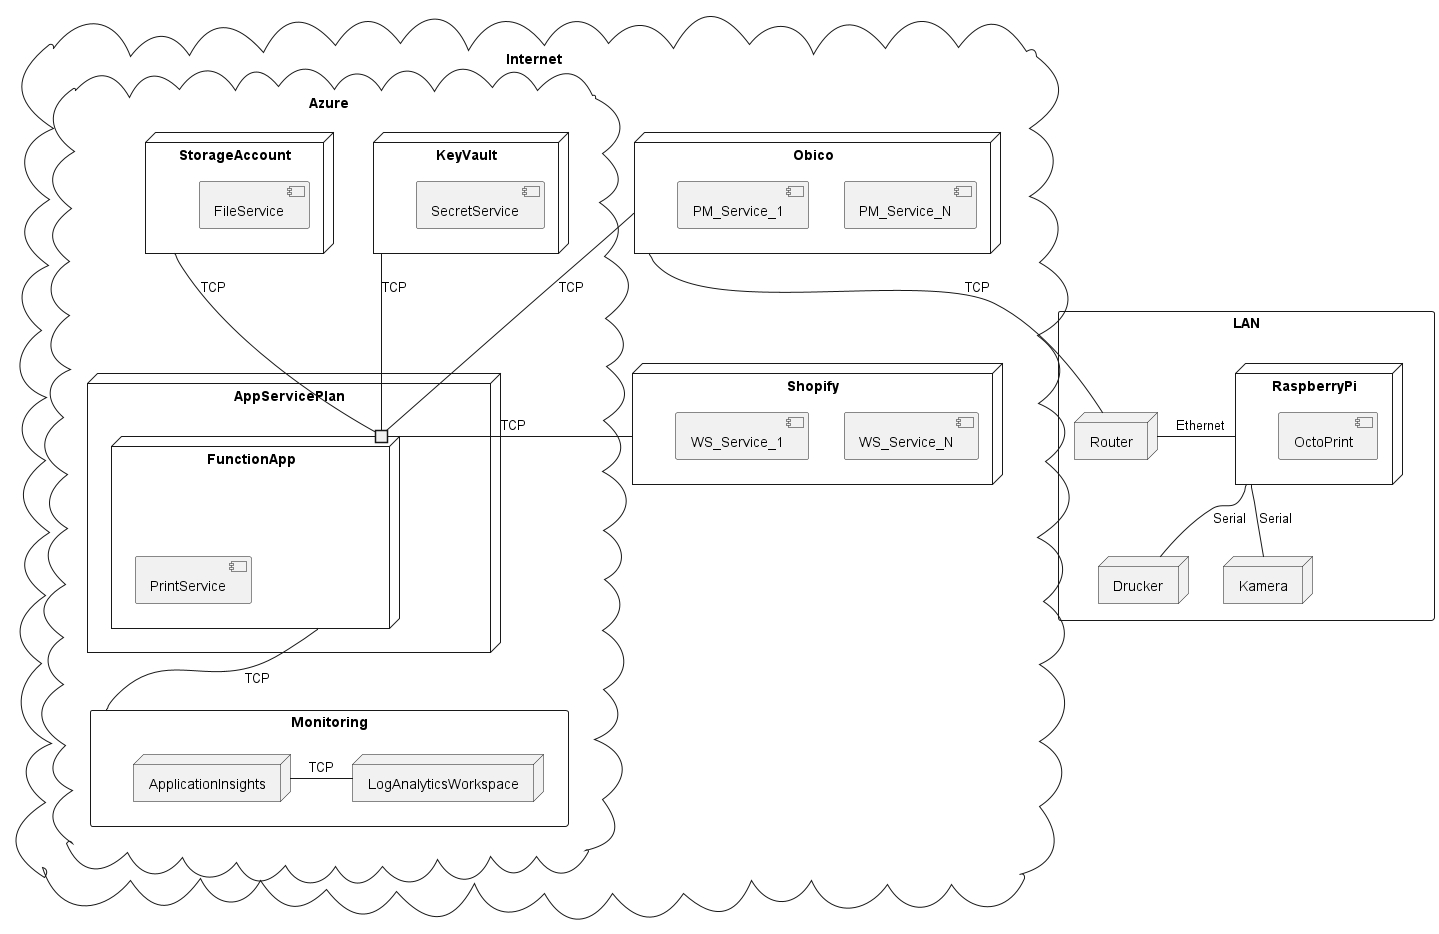

The diagram above was rendered by PlantUML. Its source (embedded in the PNG):
@startuml DeploymentDiagram

cloud Internet {
    node Shopify {
        component WS_Service_N
        component WS_Service_1
    }

cloud Azure {
    node KeyVault {
        component SecretService
    }

    node AppServicePlan {
        node FunctionApp {
            component PrintService
            port .
        }
    }

    rectangle Monitoring {
        node ApplicationInsights {
        }

        node LogAnalyticsWorkspace {
        }
    }

    node StorageAccount {
        component FileService
    }
}

    node Obico {
        component PM_Service_N
        component PM_Service_1
    }
}

rectangle LAN {
    node RaspberryPi {
        component OctoPrint
    }
    node Router
    node Drucker
    node Kamera
}

Shopify -left- . : TCP
KeyVault -down- . : TCP
StorageAccount -down- . : TCP
FunctionApp -down- Monitoring : TCP
ApplicationInsights -right- LogAnalyticsWorkspace : TCP
Obico -down- . : TCP
Obico -down- Router : TCP
Router -right- RaspberryPi : Ethernet
RaspberryPi -down- Drucker : Serial
RaspberryPi -down- Kamera : Serial

@enduml